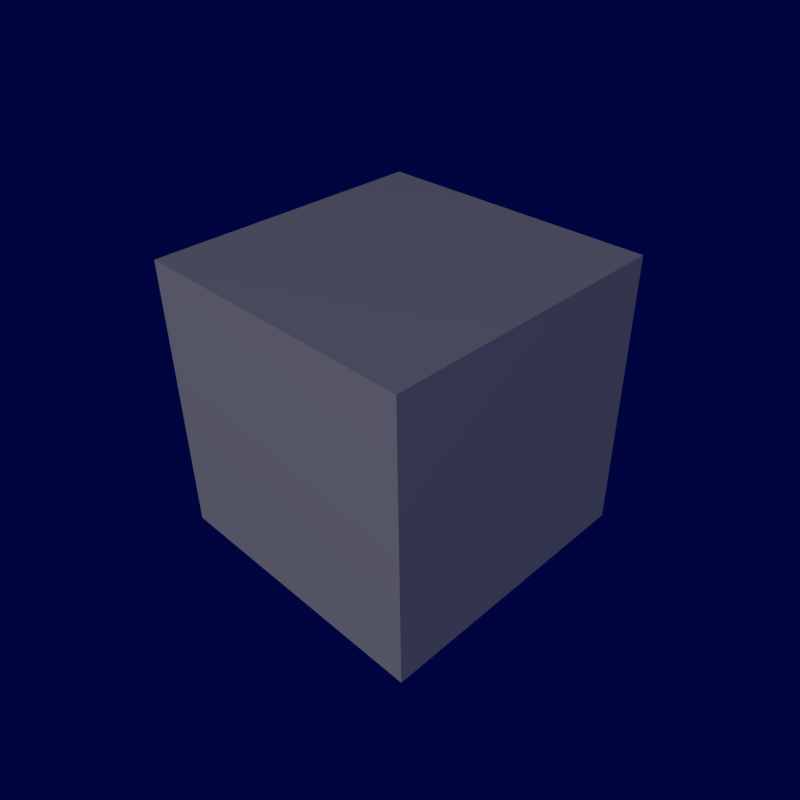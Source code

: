 # Source: workflow_standardized.blend  (saved by Blender 2.69.0; exported with 4.5.12 LTS)
import bpy
from mathutils import Matrix  # noqa: F401  (used for matrix-valued properties, if any)

bpy.ops.wm.read_factory_settings(use_empty=True)
scene = bpy.context.scene
scene.name = 'Scene'

# ---- collections
col_collection_1 = bpy.data.collections.new('Collection 1'); scene.collection.children.link(col_collection_1)
col_collection_19 = bpy.data.collections.new('Collection 19'); scene.collection.children.link(col_collection_19)
col_collection_20 = bpy.data.collections.new('Collection 20'); scene.collection.children.link(col_collection_20)
col_collection_20.hide_render = True
col_collection_20.hide_viewport = True

# ---- materials (node trees are filled in below, after node groups)
mat_material = bpy.data.materials.new('Material')
mat_material.alpha_threshold = 0.0
mat_material.use_transparent_shadow = False
mat_material.roughness = 0.5
mat_material.line_color = (0.0, 0.0, 0.0, 1.0)

# ---- material node trees

# ---- world
world_world = bpy.data.worlds.new('World'); scene.world = world_world
world_world.color = (0.0, 0.001427, 0.05088)
world_world.use_sun_shadow = False
world_world.sun_shadow_jitter_overblur = 0.0
world_world.cycles.sampling_method = 'MANUAL'
world_world.cycles.sample_map_resolution = 256

# ---- cameras
cam_camera = bpy.data.cameras.new('Camera')
cam_camera.clip_end = 100.0
cam_camera.lens = 35.0
cam_camera.sensor_width = 32.0
cam_camera.sensor_height = 18.0
cam_camera.ortho_scale = 7.314
cam_camera.dof.focus_distance = 0.0
cam_camera.dof.aperture_fstop = 128.0

# ---- lights
light_lamp_001 = bpy.data.lights.new('Lamp.001', 'POINT')
light_lamp_001.transmission_factor = 0.0
light_lamp_001.cutoff_distance = 30.0
light_lamp_001.energy = 100.0
light_lamp_001.shadow_buffer_clip_start = 1.001
light_lamp_001.shadow_soft_size = 0.1
light_lamp_001.shadow_maximum_resolution = 0.006
light_lamp_001.use_absolute_resolution = True
light_lamp_001.cycles.use_multiple_importance_sampling = False
light_lamp = bpy.data.lights.new('Lamp', 'POINT')
light_lamp.transmission_factor = 0.0
light_lamp.cutoff_distance = 30.0
light_lamp.energy = 100.0
light_lamp.shadow_buffer_clip_start = 1.001
light_lamp.shadow_soft_size = 0.1
light_lamp.shadow_maximum_resolution = 0.006
light_lamp.use_absolute_resolution = True
light_lamp.cycles.use_multiple_importance_sampling = False

# ---- meshes
me_cube = bpy.data.meshes.new('Cube')
me_cube.from_pydata([(1.0, 1.0, -1.0), (1.0, -1.0, -1.0), (-1.0, -1.0, -1.0), (-1.0, 1.0, -1.0), (1.0, 1.0, 1.0), (1.0, -1.0, 1.0), (-1.0, -1.0, 1.0), (-1.0, 1.0, 1.0)], [], [(0, 1, 2, 3), (4, 7, 6, 5), (0, 4, 5, 1), (1, 5, 6, 2), (2, 6, 7, 3), (4, 0, 3, 7)])
me_cube.materials.append(mat_material)
me_cube.use_remesh_preserve_volume = False
me_cube.use_remesh_preserve_attributes = False
me_cube.use_mirror_vertex_groups = False
me_cube.update()

# ---- objects
ob_cube = bpy.data.objects.new('Cube', me_cube)
ob_backlight = bpy.data.objects.new('Backlight', light_lamp_001)
ob_keylight = bpy.data.objects.new('Keylight', light_lamp)
ob_camera = bpy.data.objects.new('Camera', cam_camera)

# ---- transforms, parenting, visibility, modifiers, constraints
ob_cube.location = (0.0, 0.0, 0.0)
ob_cube.scale = (0.1, 0.1, 0.1)
ob_cube.lock_rotations_4d = False
ob_cube.empty_display_type = 'ARROWS'
ob_cube.lineart.crease_threshold = 0.0
ob_backlight.location = (-0.6305, -4.961, 2.068)
ob_backlight.rotation_euler = (0.6503, 0.05522, 1.866)
ob_backlight.lock_rotations_4d = False
ob_backlight.empty_display_type = 'ARROWS'
ob_backlight.color = (0.0, 0.0, 0.0, 0.0)
ob_backlight.lineart.crease_threshold = 0.0
ob_keylight.location = (3.68, -2.561, 4.081)
ob_keylight.rotation_euler = (0.6503, 0.05522, 1.866)
ob_keylight.lock_rotations_4d = False
ob_keylight.empty_display_type = 'ARROWS'
ob_keylight.color = (0.0, 0.0, 0.0, 0.0)
ob_keylight.lineart.crease_threshold = 0.0
ob_camera.location = (0.3318, -0.3241, 0.3187)
ob_camera.rotation_euler = (0.9687, 0.01189, 0.7891)
ob_camera.scale = (0.1598, 0.1598, 0.1598)
ob_camera.lock_rotations_4d = False
ob_camera.empty_display_type = 'ARROWS'
ob_camera.color = (0.0, 0.0, 0.0, 0.0)
ob_camera.display_type = 'WIRE'
ob_camera.lineart.crease_threshold = 0.0

# ---- collection membership
col_collection_1.objects.link(ob_cube)
col_collection_19.objects.link(ob_backlight)
col_collection_19.objects.link(ob_keylight)
col_collection_20.objects.link(ob_camera)

# ---- scene / render settings (as saved in the file)
scene.camera = ob_camera
scene.frame_start = 1; scene.frame_end = 250; scene.frame_set(1)
scene.render.engine = 'BLENDER_EEVEE_NEXT'
scene.render.image_settings.file_format = 'JPEG'
scene.render.image_settings.color_mode = 'RGB'
scene.render.image_settings.compression = 90
scene.render.resolution_x = 500
scene.render.resolution_y = 500
scene.render.dither_intensity = 0.0
scene.cycles.use_denoising = False
scene.cycles.samples = 10
scene.cycles.sampling_pattern = 'TABULATED_SOBOL'
scene.cycles.light_sampling_threshold = 0.0
scene.cycles.use_adaptive_sampling = False
scene.cycles.use_light_tree = False
scene.cycles.blur_glossy = 0.0
scene.cycles.volume_bounces = 1
scene.cycles.pixel_filter_type = 'GAUSSIAN'
scene.cycles.sample_clamp_indirect = 0.0
scene.view_settings.view_transform = 'Standard'
bpy.context.view_layer.update()
